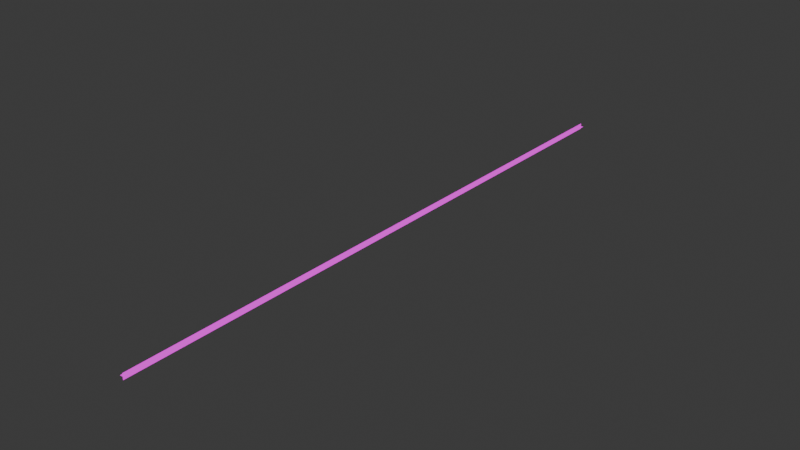 # Source: dashed-line.blend  (saved by Blender 4.2.66; exported with 4.5.12 LTS)
import bpy
from mathutils import Matrix  # noqa: F401  (used for matrix-valued properties, if any)

bpy.ops.wm.read_factory_settings(use_empty=True)
scene = bpy.context.scene
scene.name = 'Scene'

# ---- collections
col_motorlink = bpy.data.collections.new('MotorLink'); scene.collection.children.link(col_motorlink)

# ---- images (referenced by path relative to the original .blend; pixels are not part of the script)
import os
ASSET_DIR = os.environ.get("B2B_ASSET_DIR", "")  # directory of the original .blend (textures are referenced by path, not embedded)
HERE = os.path.dirname(os.path.abspath(__file__))  # packed textures are extracted next to this script under _unpacked/

def load_image(name, relpath, width, height, colorspace="sRGB"):
    """Load a texture the original file referenced (path relative to the .blend, or extracted next to this script)."""
    p = next((c for c in (os.path.join(HERE, relpath), os.path.join(ASSET_DIR, relpath)) if relpath and os.path.exists(c)), "")
    if p:
        img = bpy.data.images.load(p, check_existing=True)
        img.name = name
    else:  # same state as the original file: an image datablock whose file is absent (Cycles renders it pink)
        img = bpy.data.images.new(name, width, height)
        img.source = "FILE"
        img.filepath = "//" + (relpath or name)
    img.colorspace_settings.name = colorspace
    return img
img_dashed_line_png = load_image('dashed-line.png', 'dashed-line.png', 1024, 1024, 'sRGB')

# ---- materials (node trees are filled in below, after node groups)
mat_material = bpy.data.materials.new('Material')
mat_material.alpha_threshold = 0.0
mat_material.use_transparent_shadow = False
mat_material.roughness = 0.5
mat_material.line_color = (0.0, 0.0, 0.0, 1.0)

# ---- material node trees
mat_material.use_nodes = True; mat_material.node_tree.nodes.clear()
_N = mat_material.node_tree.nodes; _L = mat_material.node_tree.links
n0 = _N.new('ShaderNodeOutputMaterial'); n0.name = 'Material Output'; n0.location = (308, 190)
n1 = _N.new('ShaderNodeTexImage'); n1.name = 'Image Texture'; n1.location = (-358, 169)
n1.image = img_dashed_line_png
_L.new(n1.outputs[0], n0.inputs[0])
n0.is_active_output = True

# ---- world
world_world = bpy.data.worlds.new('World'); scene.world = world_world
world_world.use_nodes = True; world_world.node_tree.nodes.clear()
_N = world_world.node_tree.nodes; _L = world_world.node_tree.links
n0 = _N.new('ShaderNodeOutputWorld'); n0.name = 'World Output'; n0.location = (300, 300)
n1 = _N.new('ShaderNodeBackground'); n1.name = 'Background'; n1.location = (10, 300)
n1.inputs[0].default_value = (0.05088, 0.05088, 0.05088, 1.0)
_L.new(n1.outputs[0], n0.inputs[0])
n0.is_active_output = True
world_world.color = (0.05088, 0.05088, 0.05088)
world_world.use_sun_shadow = False
world_world.sun_shadow_jitter_overblur = 0.0

# ---- meshes
me_icosphere_001 = bpy.data.meshes.new('Icosphere.001')
me_icosphere_001.from_pydata([(0.0, 0.5, -0.005), (0.0, 0.5, 0.005), (0.0, -0.5, -0.005), (0.0, -0.5, 0.005), (-0.005, -0.5, 0.0), (0.005, -0.5, 0.0), (-0.005, 0.5, 0.0), (0.005, 0.5, 0.0)], [], [(3, 2, 0, 1), (4, 5, 7, 6)])
_uv = me_icosphere_001.uv_layers.new(name='UVMap')
_uv.uv.foreach_set('vector', [1.0, 0.0, 1.0, 1.0, 1.001e-05, 1.0, 9.954e-06, 2.98e-08, 1.0, 0.0, 1.0, 1.0, 0.0, 1.0, 0.0, 0.0])
me_icosphere_001.materials.append(mat_material)
me_icosphere_001.update()
me_icosphere_001.normals_split_custom_set([tuple(v) for v in zip(*[iter([1.0, 0.0, 0.0, 1.0, 0.0, 0.0, 1.0, 0.0, 0.0, 1.0, 0.0, 0.0, 0.0, 0.0, 1.0, 0.0, 0.0, 1.0, 0.0, 0.0, 1.0, 0.0, 0.0, 1.0])] * 3)])

# ---- objects
ob_dashedline = bpy.data.objects.new('DashedLine', me_icosphere_001)

# ---- transforms, parenting, visibility, modifiers, constraints
ob_dashedline.location = (0.0, 0.0, 0.0)
ob_dashedline.rotation_mode = 'QUATERNION'
ob_dashedline.rotation_quaternion = (1.0, 0.0, 0.0, 0.0)

# ---- collection membership
col_motorlink.objects.link(ob_dashedline)

# ---- scene / render settings (as saved in the file)
scene.frame_start = 1; scene.frame_end = 250; scene.frame_set(0)
scene.render.engine = 'BLENDER_EEVEE_NEXT'
scene.cycles.sampling_pattern = 'TABULATED_SOBOL'
scene.eevee.ray_tracing_options.trace_max_roughness = 0.0
bpy.context.view_layer.update()

# ---- added for rendering (the .blend has no active camera and no usable light): camera, sun
cam_auto = bpy.data.cameras.new('AutoCamera')
cam_auto.lens = 50.0
cam_auto.sensor_width = 36.0
cam_auto.clip_end = 1000.0
ob_auto_camera = bpy.data.objects.new('AutoCamera', cam_auto)
scene.collection.objects.link(ob_auto_camera)
ob_auto_camera.location = (0.925317, -1.11038, 0.740254)
ob_auto_camera.rotation_euler = (1.09748, -7.21219e-08, 0.694738)
scene.camera = ob_auto_camera
light_auto_sun = bpy.data.lights.new('AutoSun', 'SUN')
light_auto_sun.energy = 3.0
light_auto_sun.angle = 0.0523599
ob_auto_sun = bpy.data.objects.new('AutoSun', light_auto_sun)
scene.collection.objects.link(ob_auto_sun)
ob_auto_sun.rotation_euler = (0.872665, 0.174533, 0.523599)
bpy.context.view_layer.update()
